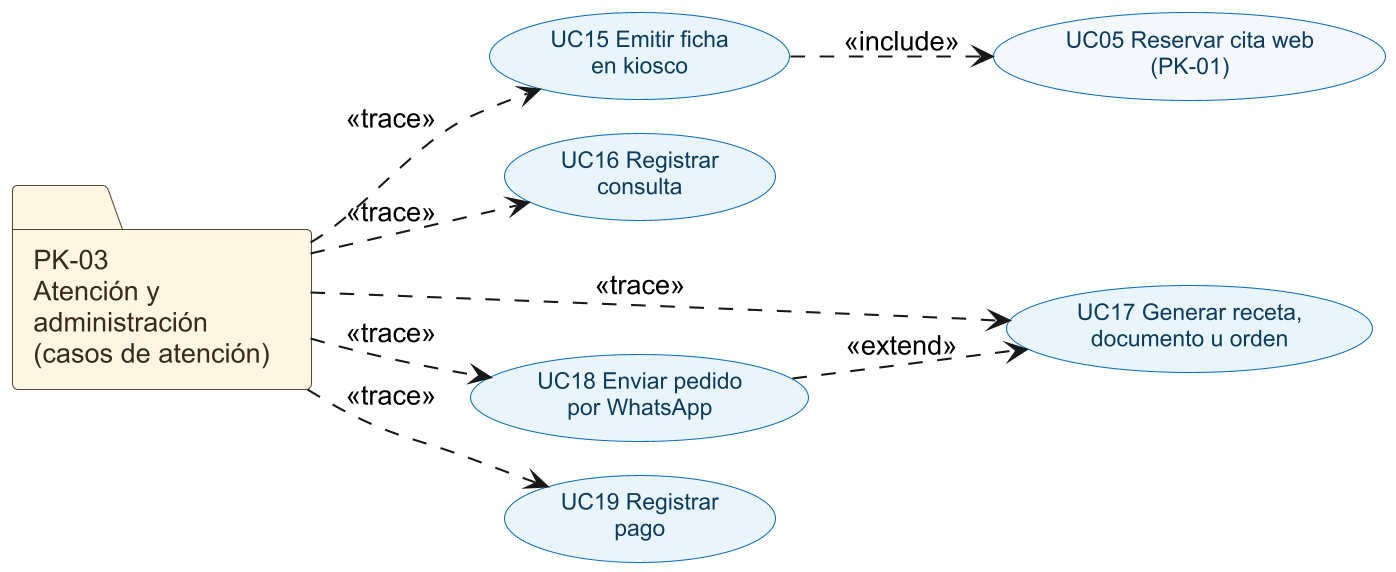

The diagram above was rendered by PlantUML. Its source (embedded in the PNG):
@startuml
skinparamlocked dpi 200
skinparam defaultFontName Arial
skinparam shadowing false
skinparam nodesep 16
skinparam ranksep 32
skinparam folder {
  BackgroundColor #FDF6E3
  BorderColor #5B4636
  FontColor #3A2A1E
  FontSize 13
}
skinparam usecase {
  BackgroundColor #EAF4FB
  BorderColor #0A6EBD
  FontColor #0B3C5D
  FontSize 11
}
left to right direction
folder "PK-03\nAtención y\nadministración\n(casos de atención)" as PK03
usecase "UC15 Emitir ficha\nen kiosco" as UC15
usecase "UC16 Registrar\nconsulta" as UC16
usecase "UC17 Generar receta,\ndocumento u orden" as UC17
usecase "UC18 Enviar pedido\npor WhatsApp" as UC18
usecase "UC19 Registrar\npago" as UC19
usecase "UC05 Reservar cita web\n(PK-01)" as UC05 #F4F8FC
PK03 ..> UC15 : <<trace>>
PK03 ..> UC16 : <<trace>>
PK03 ..> UC17 : <<trace>>
PK03 ..> UC18 : <<trace>>
PK03 ..> UC19 : <<trace>>
UC15 ..> UC05 : <<include>>
UC18 ..> UC17 : <<extend>>
@enduml